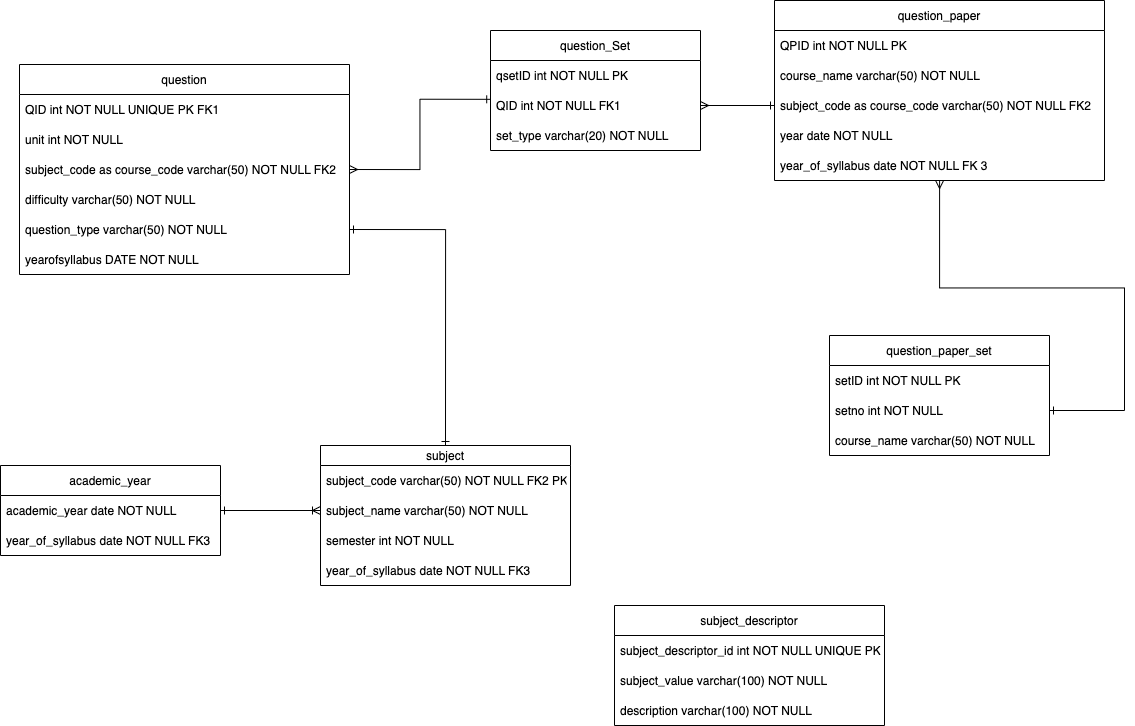

The diagram above was exported from draw.io. Its source (the exported page's mxGraphModel, read from the mxfile embedded in the PNG):
<mxGraphModel dx="2472" dy="975" grid="1" gridSize="10" guides="1" tooltips="1" connect="1" arrows="1" fold="1" page="1" pageScale="1" pageWidth="827" pageHeight="1169" math="0" shadow="0">
  <root>
    <mxCell id="WIyWlLk6GJQsqaUBKTNV-0" />
    <mxCell id="WIyWlLk6GJQsqaUBKTNV-1" parent="WIyWlLk6GJQsqaUBKTNV-0" />
    <mxCell id="7yd4mvfjPyTv07L8Ayqm-3" value="question" style="swimlane;fontStyle=0;childLayout=stackLayout;horizontal=1;startSize=30;horizontalStack=0;resizeParent=1;resizeParentMax=0;resizeLast=0;collapsible=1;marginBottom=0;" vertex="1" parent="WIyWlLk6GJQsqaUBKTNV-1">
      <mxGeometry x="-451" y="359" width="330" height="210" as="geometry" />
    </mxCell>
    <mxCell id="7yd4mvfjPyTv07L8Ayqm-4" value="QID int NOT NULL UNIQUE PK FK1 " style="text;strokeColor=none;fillColor=none;align=left;verticalAlign=middle;spacingLeft=4;spacingRight=4;overflow=hidden;points=[[0,0.5],[1,0.5]];portConstraint=eastwest;rotatable=0;" vertex="1" parent="7yd4mvfjPyTv07L8Ayqm-3">
      <mxGeometry y="30" width="330" height="30" as="geometry" />
    </mxCell>
    <mxCell id="7yd4mvfjPyTv07L8Ayqm-5" value="unit int NOT NULL" style="text;strokeColor=none;fillColor=none;align=left;verticalAlign=middle;spacingLeft=4;spacingRight=4;overflow=hidden;points=[[0,0.5],[1,0.5]];portConstraint=eastwest;rotatable=0;" vertex="1" parent="7yd4mvfjPyTv07L8Ayqm-3">
      <mxGeometry y="60" width="330" height="30" as="geometry" />
    </mxCell>
    <mxCell id="7yd4mvfjPyTv07L8Ayqm-9" value="subject_code as course_code varchar(50) NOT NULL FK2" style="text;strokeColor=none;fillColor=none;align=left;verticalAlign=middle;spacingLeft=4;spacingRight=4;overflow=hidden;points=[[0,0.5],[1,0.5]];portConstraint=eastwest;rotatable=0;" vertex="1" parent="7yd4mvfjPyTv07L8Ayqm-3">
      <mxGeometry y="90" width="330" height="30" as="geometry" />
    </mxCell>
    <mxCell id="7yd4mvfjPyTv07L8Ayqm-6" value="difficulty varchar(50) NOT NULL" style="text;strokeColor=none;fillColor=none;align=left;verticalAlign=middle;spacingLeft=4;spacingRight=4;overflow=hidden;points=[[0,0.5],[1,0.5]];portConstraint=eastwest;rotatable=0;" vertex="1" parent="7yd4mvfjPyTv07L8Ayqm-3">
      <mxGeometry y="120" width="330" height="30" as="geometry" />
    </mxCell>
    <mxCell id="7yd4mvfjPyTv07L8Ayqm-78" value="question_type varchar(50) NOT NULL" style="text;strokeColor=none;fillColor=none;align=left;verticalAlign=middle;spacingLeft=4;spacingRight=4;overflow=hidden;points=[[0,0.5],[1,0.5]];portConstraint=eastwest;rotatable=0;" vertex="1" parent="7yd4mvfjPyTv07L8Ayqm-3">
      <mxGeometry y="150" width="330" height="30" as="geometry" />
    </mxCell>
    <mxCell id="7yd4mvfjPyTv07L8Ayqm-11" value="yearofsyllabus DATE NOT NULL" style="text;strokeColor=none;fillColor=none;align=left;verticalAlign=middle;spacingLeft=4;spacingRight=4;overflow=hidden;points=[[0,0.5],[1,0.5]];portConstraint=eastwest;rotatable=0;" vertex="1" parent="7yd4mvfjPyTv07L8Ayqm-3">
      <mxGeometry y="180" width="330" height="30" as="geometry" />
    </mxCell>
    <mxCell id="7yd4mvfjPyTv07L8Ayqm-23" style="edgeStyle=orthogonalEdgeStyle;rounded=0;orthogonalLoop=1;jettySize=auto;html=1;exitX=1;exitY=0.5;exitDx=0;exitDy=0;startArrow=ERmany;startFill=0;endArrow=ERone;endFill=0;" edge="1" parent="7yd4mvfjPyTv07L8Ayqm-3" source="7yd4mvfjPyTv07L8Ayqm-11" target="7yd4mvfjPyTv07L8Ayqm-11">
      <mxGeometry relative="1" as="geometry" />
    </mxCell>
    <mxCell id="7yd4mvfjPyTv07L8Ayqm-31" value="" style="edgeStyle=orthogonalEdgeStyle;rounded=0;orthogonalLoop=1;jettySize=auto;html=1;startArrow=ERmany;startFill=0;endArrow=ERone;endFill=0;" edge="1" parent="WIyWlLk6GJQsqaUBKTNV-1" source="7yd4mvfjPyTv07L8Ayqm-14" target="7yd4mvfjPyTv07L8Ayqm-28">
      <mxGeometry relative="1" as="geometry" />
    </mxCell>
    <mxCell id="7yd4mvfjPyTv07L8Ayqm-14" value="question_paper" style="swimlane;fontStyle=0;childLayout=stackLayout;horizontal=1;startSize=30;horizontalStack=0;resizeParent=1;resizeParentMax=0;resizeLast=0;collapsible=1;marginBottom=0;" vertex="1" parent="WIyWlLk6GJQsqaUBKTNV-1">
      <mxGeometry x="304" y="295" width="330" height="180" as="geometry" />
    </mxCell>
    <mxCell id="7yd4mvfjPyTv07L8Ayqm-15" value="QPID int NOT NULL PK" style="text;strokeColor=none;fillColor=none;align=left;verticalAlign=middle;spacingLeft=4;spacingRight=4;overflow=hidden;points=[[0,0.5],[1,0.5]];portConstraint=eastwest;rotatable=0;" vertex="1" parent="7yd4mvfjPyTv07L8Ayqm-14">
      <mxGeometry y="30" width="330" height="30" as="geometry" />
    </mxCell>
    <mxCell id="7yd4mvfjPyTv07L8Ayqm-16" value="course_name varchar(50) NOT NULL" style="text;strokeColor=none;fillColor=none;align=left;verticalAlign=middle;spacingLeft=4;spacingRight=4;overflow=hidden;points=[[0,0.5],[1,0.5]];portConstraint=eastwest;rotatable=0;" vertex="1" parent="7yd4mvfjPyTv07L8Ayqm-14">
      <mxGeometry y="60" width="330" height="30" as="geometry" />
    </mxCell>
    <mxCell id="7yd4mvfjPyTv07L8Ayqm-17" value="subject_code as course_code varchar(50) NOT NULL FK2" style="text;strokeColor=none;fillColor=none;align=left;verticalAlign=middle;spacingLeft=4;spacingRight=4;overflow=hidden;points=[[0,0.5],[1,0.5]];portConstraint=eastwest;rotatable=0;" vertex="1" parent="7yd4mvfjPyTv07L8Ayqm-14">
      <mxGeometry y="90" width="330" height="30" as="geometry" />
    </mxCell>
    <mxCell id="7yd4mvfjPyTv07L8Ayqm-21" value="year date NOT NULL" style="text;strokeColor=none;fillColor=none;align=left;verticalAlign=middle;spacingLeft=4;spacingRight=4;overflow=hidden;points=[[0,0.5],[1,0.5]];portConstraint=eastwest;rotatable=0;" vertex="1" parent="7yd4mvfjPyTv07L8Ayqm-14">
      <mxGeometry y="120" width="330" height="30" as="geometry" />
    </mxCell>
    <mxCell id="7yd4mvfjPyTv07L8Ayqm-20" value="year_of_syllabus date NOT NULL FK 3" style="text;strokeColor=none;fillColor=none;align=left;verticalAlign=middle;spacingLeft=4;spacingRight=4;overflow=hidden;points=[[0,0.5],[1,0.5]];portConstraint=eastwest;rotatable=0;" vertex="1" parent="7yd4mvfjPyTv07L8Ayqm-14">
      <mxGeometry y="150" width="330" height="30" as="geometry" />
    </mxCell>
    <mxCell id="7yd4mvfjPyTv07L8Ayqm-22" style="edgeStyle=orthogonalEdgeStyle;rounded=0;orthogonalLoop=1;jettySize=auto;html=1;exitX=1;exitY=0.5;exitDx=0;exitDy=0;entryX=0.001;entryY=0.294;entryDx=0;entryDy=0;startArrow=ERmany;startFill=0;endArrow=ERone;endFill=0;entryPerimeter=0;" edge="1" parent="WIyWlLk6GJQsqaUBKTNV-1" source="7yd4mvfjPyTv07L8Ayqm-9" target="7yd4mvfjPyTv07L8Ayqm-34">
      <mxGeometry relative="1" as="geometry" />
    </mxCell>
    <mxCell id="7yd4mvfjPyTv07L8Ayqm-26" value="question_paper_set" style="swimlane;fontStyle=0;childLayout=stackLayout;horizontal=1;startSize=30;horizontalStack=0;resizeParent=1;resizeParentMax=0;resizeLast=0;collapsible=1;marginBottom=0;" vertex="1" parent="WIyWlLk6GJQsqaUBKTNV-1">
      <mxGeometry x="359" y="630" width="220" height="120" as="geometry" />
    </mxCell>
    <mxCell id="7yd4mvfjPyTv07L8Ayqm-27" value="setID int NOT NULL PK" style="text;strokeColor=none;fillColor=none;align=left;verticalAlign=middle;spacingLeft=4;spacingRight=4;overflow=hidden;points=[[0,0.5],[1,0.5]];portConstraint=eastwest;rotatable=0;" vertex="1" parent="7yd4mvfjPyTv07L8Ayqm-26">
      <mxGeometry y="30" width="220" height="30" as="geometry" />
    </mxCell>
    <mxCell id="7yd4mvfjPyTv07L8Ayqm-28" value="setno int NOT NULL" style="text;strokeColor=none;fillColor=none;align=left;verticalAlign=middle;spacingLeft=4;spacingRight=4;overflow=hidden;points=[[0,0.5],[1,0.5]];portConstraint=eastwest;rotatable=0;" vertex="1" parent="7yd4mvfjPyTv07L8Ayqm-26">
      <mxGeometry y="60" width="220" height="30" as="geometry" />
    </mxCell>
    <mxCell id="7yd4mvfjPyTv07L8Ayqm-29" value="course_name varchar(50) NOT NULL" style="text;strokeColor=none;fillColor=none;align=left;verticalAlign=middle;spacingLeft=4;spacingRight=4;overflow=hidden;points=[[0,0.5],[1,0.5]];portConstraint=eastwest;rotatable=0;" vertex="1" parent="7yd4mvfjPyTv07L8Ayqm-26">
      <mxGeometry y="90" width="220" height="30" as="geometry" />
    </mxCell>
    <mxCell id="7yd4mvfjPyTv07L8Ayqm-32" value="question_Set" style="swimlane;fontStyle=0;childLayout=stackLayout;horizontal=1;startSize=30;horizontalStack=0;resizeParent=1;resizeParentMax=0;resizeLast=0;collapsible=1;marginBottom=0;" vertex="1" parent="WIyWlLk6GJQsqaUBKTNV-1">
      <mxGeometry x="20" y="325" width="210" height="120" as="geometry" />
    </mxCell>
    <mxCell id="7yd4mvfjPyTv07L8Ayqm-33" value="qsetID int NOT NULL PK " style="text;strokeColor=none;fillColor=none;align=left;verticalAlign=middle;spacingLeft=4;spacingRight=4;overflow=hidden;points=[[0,0.5],[1,0.5]];portConstraint=eastwest;rotatable=0;" vertex="1" parent="7yd4mvfjPyTv07L8Ayqm-32">
      <mxGeometry y="30" width="210" height="30" as="geometry" />
    </mxCell>
    <mxCell id="7yd4mvfjPyTv07L8Ayqm-34" value="QID int NOT NULL FK1" style="text;strokeColor=none;fillColor=none;align=left;verticalAlign=middle;spacingLeft=4;spacingRight=4;overflow=hidden;points=[[0,0.5],[1,0.5]];portConstraint=eastwest;rotatable=0;" vertex="1" parent="7yd4mvfjPyTv07L8Ayqm-32">
      <mxGeometry y="60" width="210" height="30" as="geometry" />
    </mxCell>
    <mxCell id="7yd4mvfjPyTv07L8Ayqm-35" value="set_type varchar(20) NOT NULL" style="text;strokeColor=none;fillColor=none;align=left;verticalAlign=middle;spacingLeft=4;spacingRight=4;overflow=hidden;points=[[0,0.5],[1,0.5]];portConstraint=eastwest;rotatable=0;" vertex="1" parent="7yd4mvfjPyTv07L8Ayqm-32">
      <mxGeometry y="90" width="210" height="30" as="geometry" />
    </mxCell>
    <mxCell id="7yd4mvfjPyTv07L8Ayqm-37" style="edgeStyle=orthogonalEdgeStyle;rounded=0;orthogonalLoop=1;jettySize=auto;html=1;exitX=1;exitY=0.5;exitDx=0;exitDy=0;entryX=0;entryY=0.5;entryDx=0;entryDy=0;startArrow=ERmany;startFill=0;endArrow=ERone;endFill=0;" edge="1" parent="WIyWlLk6GJQsqaUBKTNV-1" source="7yd4mvfjPyTv07L8Ayqm-34" target="7yd4mvfjPyTv07L8Ayqm-17">
      <mxGeometry relative="1" as="geometry" />
    </mxCell>
    <mxCell id="7yd4mvfjPyTv07L8Ayqm-84" style="edgeStyle=orthogonalEdgeStyle;rounded=0;orthogonalLoop=1;jettySize=auto;html=1;exitX=0.5;exitY=0;exitDx=0;exitDy=0;entryX=1;entryY=0.5;entryDx=0;entryDy=0;startArrow=ERone;startFill=0;endArrow=ERone;endFill=0;" edge="1" parent="WIyWlLk6GJQsqaUBKTNV-1" source="7yd4mvfjPyTv07L8Ayqm-46" target="7yd4mvfjPyTv07L8Ayqm-78">
      <mxGeometry relative="1" as="geometry" />
    </mxCell>
    <mxCell id="7yd4mvfjPyTv07L8Ayqm-46" value="subject" style="swimlane;fontStyle=0;childLayout=stackLayout;horizontal=1;startSize=20;horizontalStack=0;resizeParent=1;resizeParentMax=0;resizeLast=0;collapsible=1;marginBottom=0;" vertex="1" parent="WIyWlLk6GJQsqaUBKTNV-1">
      <mxGeometry x="-150" y="740" width="250" height="140" as="geometry" />
    </mxCell>
    <mxCell id="7yd4mvfjPyTv07L8Ayqm-47" value="subject_code varchar(50) NOT NULL FK2 PK" style="text;strokeColor=none;fillColor=none;align=left;verticalAlign=middle;spacingLeft=4;spacingRight=4;overflow=hidden;points=[[0,0.5],[1,0.5]];portConstraint=eastwest;rotatable=0;" vertex="1" parent="7yd4mvfjPyTv07L8Ayqm-46">
      <mxGeometry y="20" width="250" height="30" as="geometry" />
    </mxCell>
    <mxCell id="7yd4mvfjPyTv07L8Ayqm-48" value="subject_name varchar(50) NOT NULL " style="text;strokeColor=none;fillColor=none;align=left;verticalAlign=middle;spacingLeft=4;spacingRight=4;overflow=hidden;points=[[0,0.5],[1,0.5]];portConstraint=eastwest;rotatable=0;" vertex="1" parent="7yd4mvfjPyTv07L8Ayqm-46">
      <mxGeometry y="50" width="250" height="30" as="geometry" />
    </mxCell>
    <mxCell id="7yd4mvfjPyTv07L8Ayqm-49" value="semester int NOT NULL" style="text;strokeColor=none;fillColor=none;align=left;verticalAlign=middle;spacingLeft=4;spacingRight=4;overflow=hidden;points=[[0,0.5],[1,0.5]];portConstraint=eastwest;rotatable=0;" vertex="1" parent="7yd4mvfjPyTv07L8Ayqm-46">
      <mxGeometry y="80" width="250" height="30" as="geometry" />
    </mxCell>
    <mxCell id="7yd4mvfjPyTv07L8Ayqm-56" value="year_of_syllabus date NOT NULL FK3" style="text;strokeColor=none;fillColor=none;align=left;verticalAlign=middle;spacingLeft=4;spacingRight=4;overflow=hidden;points=[[0,0.5],[1,0.5]];portConstraint=eastwest;rotatable=0;" vertex="1" parent="7yd4mvfjPyTv07L8Ayqm-46">
      <mxGeometry y="110" width="250" height="30" as="geometry" />
    </mxCell>
    <mxCell id="7yd4mvfjPyTv07L8Ayqm-62" value="academic_year" style="swimlane;fontStyle=0;childLayout=stackLayout;horizontal=1;startSize=30;horizontalStack=0;resizeParent=1;resizeParentMax=0;resizeLast=0;collapsible=1;marginBottom=0;" vertex="1" parent="WIyWlLk6GJQsqaUBKTNV-1">
      <mxGeometry x="-470" y="760" width="220" height="90" as="geometry" />
    </mxCell>
    <mxCell id="7yd4mvfjPyTv07L8Ayqm-65" value="academic_year date NOT NULL " style="text;strokeColor=none;fillColor=none;align=left;verticalAlign=middle;spacingLeft=4;spacingRight=4;overflow=hidden;points=[[0,0.5],[1,0.5]];portConstraint=eastwest;rotatable=0;" vertex="1" parent="7yd4mvfjPyTv07L8Ayqm-62">
      <mxGeometry y="30" width="220" height="30" as="geometry" />
    </mxCell>
    <mxCell id="7yd4mvfjPyTv07L8Ayqm-86" value="year_of_syllabus date NOT NULL FK3" style="text;strokeColor=none;fillColor=none;align=left;verticalAlign=middle;spacingLeft=4;spacingRight=4;overflow=hidden;points=[[0,0.5],[1,0.5]];portConstraint=eastwest;rotatable=0;" vertex="1" parent="7yd4mvfjPyTv07L8Ayqm-62">
      <mxGeometry y="60" width="220" height="30" as="geometry" />
    </mxCell>
    <mxCell id="7yd4mvfjPyTv07L8Ayqm-85" style="edgeStyle=orthogonalEdgeStyle;rounded=0;orthogonalLoop=1;jettySize=auto;html=1;exitX=1;exitY=0.5;exitDx=0;exitDy=0;entryX=0;entryY=0.5;entryDx=0;entryDy=0;startArrow=ERone;startFill=0;endArrow=ERoneToMany;endFill=0;" edge="1" parent="WIyWlLk6GJQsqaUBKTNV-1" source="7yd4mvfjPyTv07L8Ayqm-65" target="7yd4mvfjPyTv07L8Ayqm-48">
      <mxGeometry relative="1" as="geometry" />
    </mxCell>
    <mxCell id="7yd4mvfjPyTv07L8Ayqm-90" value="subject_descriptor" style="swimlane;fontStyle=0;childLayout=stackLayout;horizontal=1;startSize=30;horizontalStack=0;resizeParent=1;resizeParentMax=0;resizeLast=0;collapsible=1;marginBottom=0;" vertex="1" parent="WIyWlLk6GJQsqaUBKTNV-1">
      <mxGeometry x="144" y="900" width="270" height="120" as="geometry" />
    </mxCell>
    <mxCell id="7yd4mvfjPyTv07L8Ayqm-91" value="subject_descriptor_id int NOT NULL UNIQUE PK" style="text;strokeColor=none;fillColor=none;align=left;verticalAlign=middle;spacingLeft=4;spacingRight=4;overflow=hidden;points=[[0,0.5],[1,0.5]];portConstraint=eastwest;rotatable=0;" vertex="1" parent="7yd4mvfjPyTv07L8Ayqm-90">
      <mxGeometry y="30" width="270" height="30" as="geometry" />
    </mxCell>
    <mxCell id="7yd4mvfjPyTv07L8Ayqm-92" value="subject_value varchar(100) NOT NULL" style="text;strokeColor=none;fillColor=none;align=left;verticalAlign=middle;spacingLeft=4;spacingRight=4;overflow=hidden;points=[[0,0.5],[1,0.5]];portConstraint=eastwest;rotatable=0;" vertex="1" parent="7yd4mvfjPyTv07L8Ayqm-90">
      <mxGeometry y="60" width="270" height="30" as="geometry" />
    </mxCell>
    <mxCell id="7yd4mvfjPyTv07L8Ayqm-93" value="description varchar(100) NOT NULL" style="text;strokeColor=none;fillColor=none;align=left;verticalAlign=middle;spacingLeft=4;spacingRight=4;overflow=hidden;points=[[0,0.5],[1,0.5]];portConstraint=eastwest;rotatable=0;" vertex="1" parent="7yd4mvfjPyTv07L8Ayqm-90">
      <mxGeometry y="90" width="270" height="30" as="geometry" />
    </mxCell>
  </root>
</mxGraphModel>